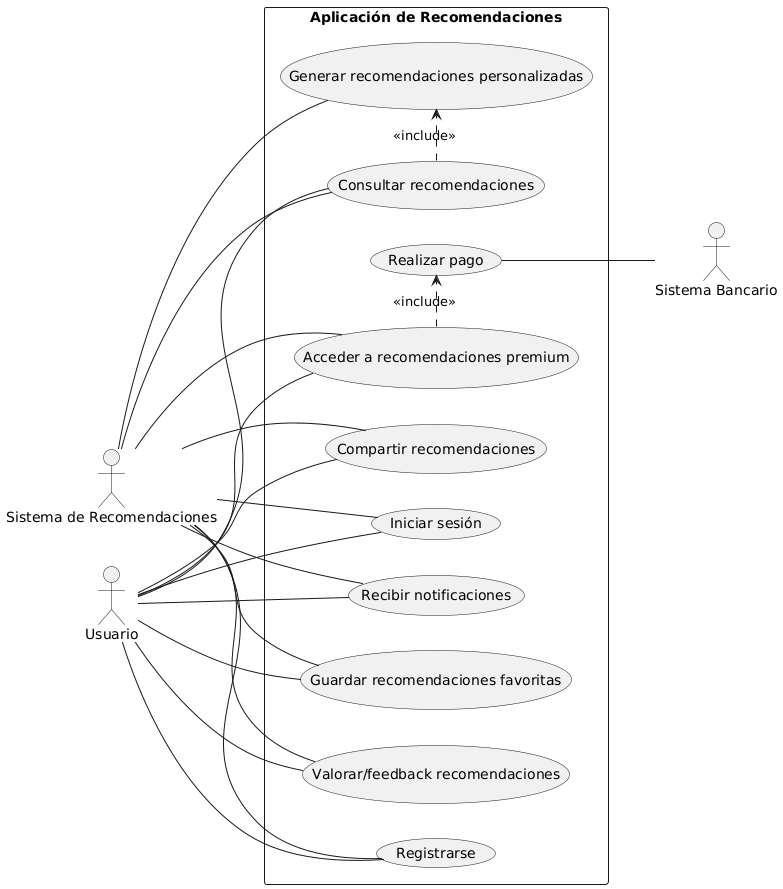

The diagram above was rendered by PlantUML. Its source (embedded in the PNG):
@startuml
left to right direction
actor Usuario
actor "Sistema de Recomendaciones" as Sistema
actor "Sistema Bancario" as Bancario

rectangle "Aplicación de Recomendaciones" {
  usecase "Registrarse" as UC1
  usecase "Iniciar sesión" as UC2
  usecase "Consultar recomendaciones" as UC3
  usecase "Generar recomendaciones personalizadas" as UC4
  usecase "Valorar/feedback recomendaciones" as UC5
  usecase "Guardar recomendaciones favoritas" as UC6
  usecase "Compartir recomendaciones" as UC7
  usecase "Recibir notificaciones" as UC8
  usecase "Acceder a recomendaciones premium" as UC9
  usecase "Realizar pago" as UC10
}

Usuario -- UC1
Usuario -- UC2
Usuario -- UC3
Usuario -- UC5
Usuario -- UC6
Usuario -- UC7
Usuario -- UC8
Usuario -- UC9

Sistema -- UC1
Sistema -- UC2
Sistema -- UC3
Sistema -- UC4
Sistema -- UC5
Sistema -- UC6
Sistema -- UC7
Sistema -- UC8
Sistema -- UC9

UC3 .> UC4 : <<include>>
UC9 .> UC10 : <<include>>
UC10 -- Bancario
@enduml